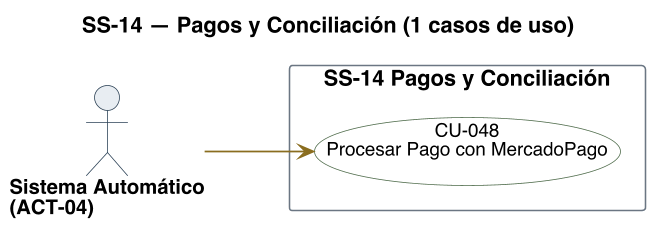

The diagram above was rendered by PlantUML. Its source (embedded in the PNG):
@startuml
title SS-14 — Pagos y Conciliación (1 casos de uso)
left to right direction
skinparam backgroundColor #FFFFFF
skinparam shadowing false
skinparam defaultFontName Helvetica
skinparam defaultFontSize 13
skinparam dpi 150
skinparam ArrowColor #2C4257
skinparam ArrowThickness 1.1
skinparam actor {
  BorderColor #2C4257
  BackgroundColor #E8EDF2
  FontSize 13
  FontStyle bold
}
skinparam usecase {
  BorderColor #2C4257
  BackgroundColor #FFFFFF
  FontSize 12
}
skinparam rectangle {
  BorderColor #6B7683
  FontSize 14
  FontStyle bold
}

skinparam nodesep 18
skinparam ranksep 70
skinparam usecase {
  BorderColor<<pendiente>> #9C4436
  BackgroundColor<<pendiente>> #F6E4E1
}

actor "Sistema Automático\n(ACT-04)" as A04

rectangle "SS-14 Pagos y Conciliación" {
  usecase "CU-048\nProcesar Pago con MercadoPago" as U048 #back:FFFFFF;line:4E6B4A
}

A04 -[#8A6D1F]-> U048

@enduml